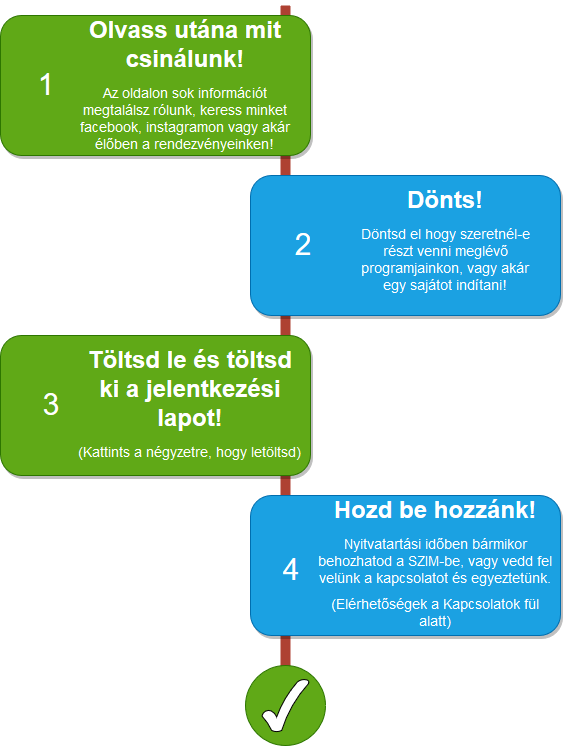

The diagram above was exported from draw.io. Its source (the exported page's mxGraphModel, read from the mxfile embedded in the PNG):
<mxGraphModel dx="932" dy="797" grid="1" gridSize="10" guides="1" tooltips="1" connect="1" arrows="1" fold="1" page="1" pageScale="1" pageWidth="850" pageHeight="1100" background="#ffffff" math="0" shadow="0">
  <root>
    <mxCell id="0" />
    <mxCell id="1" parent="0" />
    <mxCell id="2a0f93b5c73ef8e7-1" value="" style="line;strokeWidth=10;direction=south;html=1;fillColor=none;fontSize=13;fontColor=#000000;align=center;strokeColor=#AE4132;" parent="1" vertex="1">
      <mxGeometry x="360" y="70" width="10" height="720" as="geometry" />
    </mxCell>
    <mxCell id="2a0f93b5c73ef8e7-2" value="" style="rounded=1;whiteSpace=wrap;html=1;strokeColor=#2D7600;strokeWidth=1;fillColor=#60a917;fontSize=13;fontColor=#ffffff;align=center;gradientDirection=east;verticalAlign=top;shadow=1;" parent="1" vertex="1">
      <mxGeometry x="80" y="80" width="310" height="140" as="geometry" />
    </mxCell>
    <mxCell id="2a0f93b5c73ef8e7-3" value="1" style="text;html=1;strokeColor=none;fillColor=none;align=center;verticalAlign=middle;whiteSpace=wrap;fontSize=30;fontColor=#FFFFFF;" parent="1" vertex="1">
      <mxGeometry x="100" y="130" width="50" height="40" as="geometry" />
    </mxCell>
    <mxCell id="2a0f93b5c73ef8e7-4" value="" style="rounded=1;whiteSpace=wrap;html=1;strokeColor=#006EAF;strokeWidth=1;fillColor=#1ba1e2;fontSize=13;align=center;gradientDirection=east;verticalAlign=top;shadow=1;fontColor=#ffffff;" parent="1" vertex="1">
      <mxGeometry x="330" y="240" width="310" height="140" as="geometry" />
    </mxCell>
    <mxCell id="2a0f93b5c73ef8e7-5" value="2" style="text;html=1;strokeColor=none;fillColor=none;align=center;verticalAlign=middle;whiteSpace=wrap;fontSize=30;fontColor=#FFFFFF;" parent="1" vertex="1">
      <mxGeometry x="357" y="290" width="50" height="40" as="geometry" />
    </mxCell>
    <mxCell id="2a0f93b5c73ef8e7-6" value="" style="rounded=1;whiteSpace=wrap;html=1;strokeColor=#2D7600;strokeWidth=1;fillColor=#60a917;fontSize=13;align=center;gradientDirection=east;verticalAlign=top;shadow=1;fontColor=#ffffff;" parent="1" vertex="1">
      <mxGeometry x="80" y="400" width="310" height="140" as="geometry" />
    </mxCell>
    <mxCell id="2a0f93b5c73ef8e7-7" value="3" style="text;html=1;strokeColor=none;fillColor=none;align=center;verticalAlign=middle;whiteSpace=wrap;fontSize=30;fontColor=#FFFFFF;" parent="1" vertex="1">
      <mxGeometry x="100" y="450" width="60" height="40" as="geometry" />
    </mxCell>
    <mxCell id="2a0f93b5c73ef8e7-8" value="" style="rounded=1;whiteSpace=wrap;html=1;strokeColor=#006EAF;strokeWidth=1;fillColor=#1ba1e2;fontSize=13;fontColor=#ffffff;align=center;gradientDirection=east;verticalAlign=top;shadow=1;" parent="1" vertex="1">
      <mxGeometry x="330" y="560" width="310" height="140" as="geometry" />
    </mxCell>
    <mxCell id="2a0f93b5c73ef8e7-9" value="4" style="text;html=1;strokeColor=none;fillColor=none;align=center;verticalAlign=middle;whiteSpace=wrap;fontSize=30;fontColor=#FFFFFF;" parent="1" vertex="1">
      <mxGeometry x="340" y="615" width="60" height="40" as="geometry" />
    </mxCell>
    <mxCell id="2a0f93b5c73ef8e7-11" value="5" style="text;html=1;strokeColor=none;fillColor=none;align=center;verticalAlign=middle;whiteSpace=wrap;fontSize=30;fontColor=#FFFFFF;" parent="1" vertex="1">
      <mxGeometry x="180" y="623" width="40" height="20" as="geometry" />
    </mxCell>
    <mxCell id="2a0f93b5c73ef8e7-18" value="&lt;h1&gt;&lt;font style=&quot;font-size: 24px&quot;&gt;Olvass utána mit csinálunk!&lt;/font&gt;&lt;br&gt;&lt;/h1&gt;&lt;p&gt;&lt;font style=&quot;font-size: 14px&quot;&gt;Az oldalon sok információt megtalálsz rólunk, keress minket facebook, instagramon vagy akár élőben a rendezvényeinken!&lt;/font&gt;&lt;br&gt;&lt;/p&gt;" style="text;html=1;spacing=5;spacingTop=-20;whiteSpace=wrap;overflow=hidden;strokeColor=none;strokeWidth=4;fillColor=none;gradientColor=#007FFF;fontSize=9;fontColor=#FFFFFF;align=center;" parent="1" vertex="1">
      <mxGeometry x="150" y="80" width="230" height="140" as="geometry" />
    </mxCell>
    <mxCell id="2a0f93b5c73ef8e7-19" value="&lt;h1&gt;&lt;font style=&quot;font-size: 24px&quot;&gt;Dönts!&lt;/font&gt;&lt;br&gt;&lt;/h1&gt;&lt;p&gt;&lt;font style=&quot;font-size: 14px&quot;&gt;Döntsd el hogy szeretnél-e részt venni meglévő programjainkon, vagy akár egy sajátot indítani!&lt;/font&gt;&lt;br&gt;&lt;/p&gt;" style="text;html=1;spacing=5;spacingTop=-20;whiteSpace=wrap;overflow=hidden;strokeColor=none;strokeWidth=4;fillColor=none;gradientColor=#007FFF;fontSize=9;fontColor=#FFFFFF;align=center;" parent="1" vertex="1">
      <mxGeometry x="430" y="250" width="190" height="120" as="geometry" />
    </mxCell>
    <mxCell id="2a0f93b5c73ef8e7-20" value="&lt;h1&gt;&lt;font style=&quot;font-size: 24px&quot;&gt;Töltsd le és töltsd ki a jelentkezési lapot!&lt;/font&gt;&lt;br&gt;&lt;/h1&gt;&lt;p&gt;&lt;font style=&quot;font-size: 14px&quot;&gt;(Kattints a négyzetre, hogy letöltsd)&lt;/font&gt;&lt;br&gt;&lt;/p&gt;" style="text;html=1;spacing=5;spacingTop=-20;whiteSpace=wrap;overflow=hidden;strokeColor=none;strokeWidth=4;fillColor=none;gradientColor=#007FFF;fontSize=9;fontColor=#FFFFFF;align=center;" parent="1" vertex="1">
      <mxGeometry x="150" y="410" width="240" height="120" as="geometry" />
    </mxCell>
    <mxCell id="2a0f93b5c73ef8e7-21" value="&lt;h1&gt;&lt;font style=&quot;font-size: 24px&quot;&gt;Hozd be hozzánk!&lt;/font&gt;&lt;br&gt;&lt;/h1&gt;&lt;p&gt;&lt;font style=&quot;font-size: 14px&quot;&gt;Nyitvatartási időben bármikor behozhatod a SZIM-be, vagy vedd fel velünk a kapcsolatot és egyeztetünk.&lt;/font&gt;&lt;/p&gt;&lt;p&gt;&lt;font style=&quot;font-size: 14px&quot;&gt;(Elérhetőségek a Kapcsolatok fül alatt)&lt;/font&gt;&lt;br&gt;&lt;/p&gt;" style="text;html=1;spacing=5;spacingTop=-20;whiteSpace=wrap;overflow=hidden;strokeColor=none;strokeWidth=4;fillColor=none;gradientColor=#007FFF;fontSize=9;fontColor=#FFFFFF;align=center;" parent="1" vertex="1">
      <mxGeometry x="390" y="560" width="250" height="150" as="geometry" />
    </mxCell>
    <mxCell id="P9VJfcYLB1oZQjW_FT2n-1" value="" style="ellipse;whiteSpace=wrap;html=1;aspect=fixed;fillColor=#60a917;strokeColor=#2D7600;fontColor=#ffffff;" parent="1" vertex="1">
      <mxGeometry x="325" y="730" width="80" height="80" as="geometry" />
    </mxCell>
    <mxCell id="P9VJfcYLB1oZQjW_FT2n-2" value="" style="verticalLabelPosition=bottom;verticalAlign=top;html=1;shape=mxgraph.basic.tick" parent="1" vertex="1">
      <mxGeometry x="341.5" y="743.5" width="47" height="53" as="geometry" />
    </mxCell>
  </root>
</mxGraphModel>